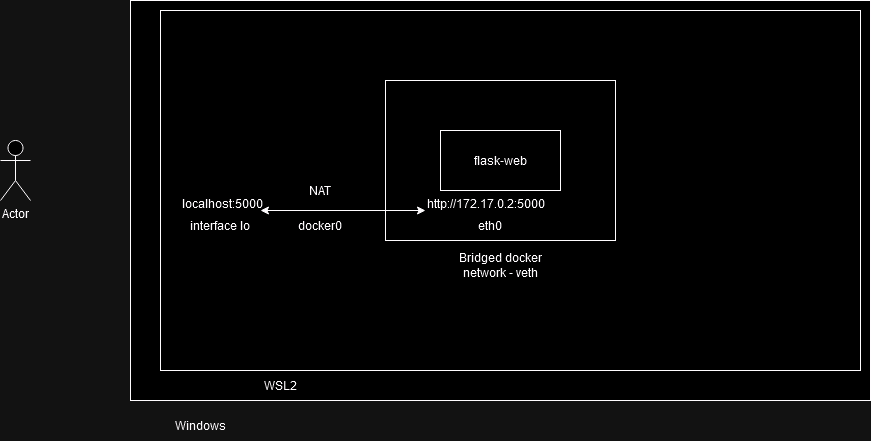

The diagram above was exported from draw.io. Its source (the exported page's mxGraphModel, read from the mxfile embedded in the PNG):
<mxGraphModel dx="1000" dy="623" grid="1" gridSize="10" guides="1" tooltips="1" connect="1" arrows="1" fold="1" page="1" pageScale="1" pageWidth="827" pageHeight="1169" math="0" shadow="0">
  <root>
    <mxCell id="0" />
    <mxCell id="1" parent="0" />
    <mxCell id="jJECA_dV7GtYq4nV5Ub0-1" value="Actor" style="shape=umlActor;verticalLabelPosition=bottom;verticalAlign=top;html=1;outlineConnect=0;" parent="1" vertex="1">
      <mxGeometry x="70" y="250" width="30" height="60" as="geometry" />
    </mxCell>
    <mxCell id="jJECA_dV7GtYq4nV5Ub0-2" value="" style="rounded=0;whiteSpace=wrap;html=1;" parent="1" vertex="1">
      <mxGeometry x="200" y="110" width="740" height="400" as="geometry" />
    </mxCell>
    <mxCell id="jJECA_dV7GtYq4nV5Ub0-3" value="Windows" style="text;html=1;align=center;verticalAlign=middle;whiteSpace=wrap;rounded=0;" parent="1" vertex="1">
      <mxGeometry x="240" y="520" width="60" height="30" as="geometry" />
    </mxCell>
    <mxCell id="jJECA_dV7GtYq4nV5Ub0-4" value="" style="rounded=0;whiteSpace=wrap;html=1;" parent="1" vertex="1">
      <mxGeometry x="230" y="120" width="700" height="360" as="geometry" />
    </mxCell>
    <mxCell id="jJECA_dV7GtYq4nV5Ub0-6" value="WSL2" style="text;html=1;align=center;verticalAlign=middle;whiteSpace=wrap;rounded=0;" parent="1" vertex="1">
      <mxGeometry x="320" y="480" width="60" height="30" as="geometry" />
    </mxCell>
    <mxCell id="jJECA_dV7GtYq4nV5Ub0-8" value="flask-web" style="rounded=0;whiteSpace=wrap;html=1;" parent="1" vertex="1">
      <mxGeometry x="510" y="240" width="120" height="60" as="geometry" />
    </mxCell>
    <mxCell id="jJECA_dV7GtYq4nV5Ub0-9" value="" style="rounded=0;whiteSpace=wrap;html=1;fillColor=none;" parent="1" vertex="1">
      <mxGeometry x="455" y="190" width="230" height="160" as="geometry" />
    </mxCell>
    <mxCell id="jJECA_dV7GtYq4nV5Ub0-10" value="Bridged docker network - veth" style="text;html=1;align=center;verticalAlign=middle;whiteSpace=wrap;rounded=0;" parent="1" vertex="1">
      <mxGeometry x="520" y="360" width="100" height="30" as="geometry" />
    </mxCell>
    <mxCell id="jJECA_dV7GtYq4nV5Ub0-12" value="http://172.17.0.2:5000" style="text;whiteSpace=wrap;" parent="1" vertex="1">
      <mxGeometry x="495" y="300" width="150" height="40" as="geometry" />
    </mxCell>
    <mxCell id="jJECA_dV7GtYq4nV5Ub0-16" style="edgeStyle=orthogonalEdgeStyle;rounded=0;orthogonalLoop=1;jettySize=auto;html=1;entryX=0;entryY=0.5;entryDx=0;entryDy=0;startArrow=classic;startFill=1;" parent="1" source="jJECA_dV7GtYq4nV5Ub0-14" target="jJECA_dV7GtYq4nV5Ub0-12" edge="1">
      <mxGeometry relative="1" as="geometry" />
    </mxCell>
    <mxCell id="jJECA_dV7GtYq4nV5Ub0-14" value="localhost:5000" style="text;whiteSpace=wrap;" parent="1" vertex="1">
      <mxGeometry x="250" y="300" width="80" height="40" as="geometry" />
    </mxCell>
    <mxCell id="jJECA_dV7GtYq4nV5Ub0-17" value="interface lo" style="text;html=1;align=center;verticalAlign=middle;whiteSpace=wrap;rounded=0;" parent="1" vertex="1">
      <mxGeometry x="240" y="320" width="100" height="30" as="geometry" />
    </mxCell>
    <mxCell id="jJECA_dV7GtYq4nV5Ub0-20" value="&lt;div&gt;NAT&lt;/div&gt;" style="text;html=1;align=center;verticalAlign=middle;whiteSpace=wrap;rounded=0;" parent="1" vertex="1">
      <mxGeometry x="340" y="285" width="100" height="30" as="geometry" />
    </mxCell>
    <mxCell id="jJECA_dV7GtYq4nV5Ub0-21" value="docker0" style="text;html=1;align=center;verticalAlign=middle;whiteSpace=wrap;rounded=0;" parent="1" vertex="1">
      <mxGeometry x="340" y="320" width="100" height="30" as="geometry" />
    </mxCell>
    <mxCell id="jJECA_dV7GtYq4nV5Ub0-22" value="eth0" style="text;html=1;align=center;verticalAlign=middle;whiteSpace=wrap;rounded=0;" parent="1" vertex="1">
      <mxGeometry x="510" y="320" width="100" height="30" as="geometry" />
    </mxCell>
  </root>
</mxGraphModel>